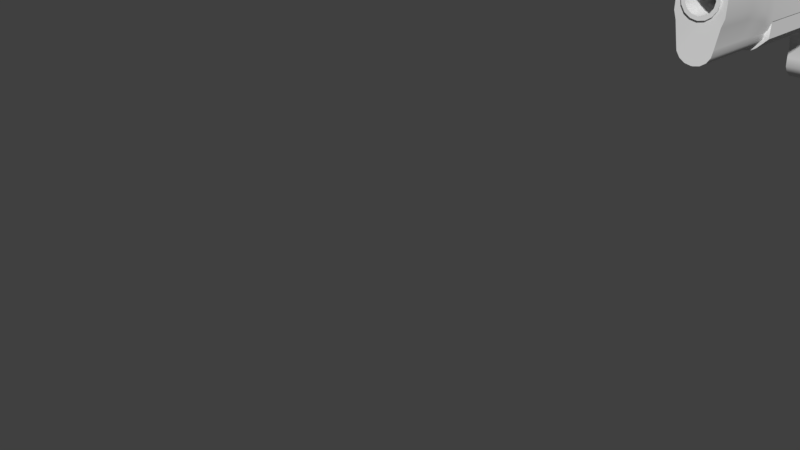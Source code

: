 # Source: M1911A1.blend  (saved by Blender 2.79.0; exported with 4.5.12 LTS)
import bpy
from mathutils import Matrix  # noqa: F401  (used for matrix-valued properties, if any)

bpy.ops.wm.read_factory_settings(use_empty=True)
scene = bpy.context.scene
scene.name = 'Scene'

# ---- collections
col_collection_1 = bpy.data.collections.new('Collection 1'); scene.collection.children.link(col_collection_1)

# ---- node groups
ng_auto_smooth = bpy.data.node_groups.new('Auto Smooth', 'GeometryNodeTree')
_s = ng_auto_smooth.interface.new_socket(name='Geometry', in_out='OUTPUT', socket_type='NodeSocketGeometry')
_s = ng_auto_smooth.interface.new_socket(name='Geometry', in_out='INPUT', socket_type='NodeSocketGeometry')
_s = ng_auto_smooth.interface.new_socket(name='Angle', in_out='INPUT', socket_type='NodeSocketFloat')
_s.subtype = 'ANGLE'
_s.min_value = 0.0
_s.max_value = 3.142
ng_auto_smooth.is_modifier = True
_N = ng_auto_smooth.nodes; _L = ng_auto_smooth.links
n0 = _N.new('NodeGroupOutput'); n0.name = 'Group Output'; n0.location = (480, -100)
n1 = _N.new('NodeGroupInput'); n1.name = 'Group Input'; n1.location = (-420, -300)
n2 = _N.new('NodeGroupInput'); n2.name = 'Group Input.001'; n2.location = (-60, -100)
n3 = _N.new('GeometryNodeSetShadeSmooth'); n3.name = 'Set Shade Smooth'; n3.location = (120, -100)
n3.domain = 'EDGE'
n4 = _N.new('GeometryNodeSetShadeSmooth'); n4.name = 'Set Shade Smooth.001'; n4.location = (300, -100)
n5 = _N.new('GeometryNodeInputMeshEdgeAngle'); n5.name = 'Edge Angle'; n5.location = (-420, -220)
n6 = _N.new('GeometryNodeInputEdgeSmooth'); n6.name = 'Is Edge Smooth'; n6.location = (-60, -160)
n7 = _N.new('GeometryNodeInputShadeSmooth'); n7.name = 'Is Face Smooth'; n7.location = (-240, -340)
n8 = _N.new('FunctionNodeBooleanMath'); n8.name = 'Boolean Math'; n8.location = (-60, -220)
n9 = _N.new('FunctionNodeCompare'); n9.name = 'Compare'; n9.location = (-240, -180)
n9.operation = 'LESS_EQUAL'
_L.new(n5.outputs[0], n9.inputs[0])
_L.new(n4.outputs[0], n0.inputs[0])
_L.new(n1.outputs[1], n9.inputs[1])
_L.new(n9.outputs[0], n8.inputs[0])
_L.new(n7.outputs[0], n8.inputs[1])
_L.new(n2.outputs[0], n3.inputs[0])
_L.new(n6.outputs[0], n3.inputs[1])
_L.new(n3.outputs[0], n4.inputs[0])
_L.new(n8.outputs[0], n3.inputs[2])
n0.is_active_output = True

# ---- world
world_world = bpy.data.worlds.new('World'); scene.world = world_world
world_world.color = (0.05088, 0.05088, 0.05088)
world_world.use_sun_shadow = False
world_world.sun_shadow_jitter_overblur = 0.0
world_world.cycles.sampling_method = 'MANUAL'

# ---- cameras
cam_camera = bpy.data.cameras.new('Camera')
cam_camera.clip_end = 100.0
cam_camera.lens = 35.0
cam_camera.sensor_width = 32.0
cam_camera.sensor_height = 18.0
cam_camera.ortho_scale = 7.314
cam_camera.dof.focus_distance = 0.0
cam_camera.dof.aperture_fstop = 128.0

# ---- meshes
me_cube_003 = bpy.data.meshes.new('Cube.003')
me_cube_003.from_pydata([(-0.3001, 0.6621, -0.721), (0.4563, 0.6621, -0.6937), (-0.3528, 0.4301, -0.5173), (0.4563, 0.4282, -0.5176), (-0.3528, 0.2871, -0.4844), (0.4563, 0.2846, -0.4824), (-0.3528, 0.1502, -0.4496), (0.4563, 0.1514, -0.4488), (-0.3547, 0.04172, -0.4248), (0.4563, 0.04131, -0.4264), (-0.3527, -0.06575, -0.4035), (0.4563, -0.05788, -0.4029), (-0.3528, -0.2064, -0.3781), (0.4563, -0.2064, -0.3803), (-0.3528, -1.07, -0.3743), (0.4563, -1.07, -0.3736), (0.07088, -1.07, -1.075), (0.3941, -1.07, -0.7518), (0.1946, -1.07, -1.05), (0.2994, -1.07, -0.9804), (0.3695, -1.07, -0.8755), (-0.2835, -1.07, -0.7518), (0.03973, -1.07, -1.075), (-0.2589, -1.07, -0.8755), (-0.1888, -1.07, -0.9804), (-0.08395, -1.07, -1.05), (0.03973, 0.6621, -1.075), (-0.3001, 0.6621, -0.7518), (-0.08395, 0.6621, -1.05), (-0.1888, 0.6621, -0.9804), (-0.2755, 0.6621, -0.8755), (0.03973, 0.3209, -1.075), (-0.2835, 0.3209, -0.7518), (-0.08395, 0.3209, -1.05), (-0.1888, 0.3209, -0.9804), (-0.2589, 0.3209, -0.8755), (0.4083, 0.6621, -0.7518), (0.07088, 0.6621, -1.075), (0.3837, 0.6621, -0.8755), (0.2994, 0.6621, -0.9804), (0.1946, 0.6621, -1.05), (0.3941, 0.3209, -0.7518), (0.07088, 0.3209, -1.075), (0.3695, 0.3209, -0.8755), (0.2994, 0.3209, -0.9804), (0.1946, 0.3209, -1.05), (0.3941, 0.2318, -0.7518), (0.07088, 0.2318, -1.075), (0.3695, 0.2318, -0.8755), (0.2994, 0.2318, -0.9804), (0.1946, 0.2318, -1.05), (0.03973, 0.2318, -1.075), (-0.2835, 0.2318, -0.7518), (-0.08395, 0.2318, -1.05), (-0.1888, 0.2318, -0.9804), (-0.2589, 0.2318, -0.8755), (0.3941, 0.1402, -0.7518), (0.07088, 0.1402, -1.075), (0.3695, 0.1402, -0.8755), (0.2994, 0.1402, -0.9804), (0.1946, 0.1402, -1.05), (0.03973, 0.1402, -1.075), (-0.2835, 0.1402, -0.7518), (-0.08395, 0.1402, -1.05), (-0.1888, 0.1402, -0.9804), (-0.2589, 0.1402, -0.8755), (0.3941, 0.04611, -0.7518), (0.07088, 0.04611, -1.075), (0.3695, 0.04611, -0.8755), (0.2994, 0.04611, -0.9804), (0.1946, 0.04611, -1.05), (0.03973, 0.04611, -1.075), (-0.2835, 0.04611, -0.7518), (-0.08395, 0.04611, -1.05), (-0.1888, 0.04611, -0.9804), (-0.2589, 0.04611, -0.8755), (0.03973, -0.05788, -1.075), (-0.2835, -0.05788, -0.7518), (-0.08395, -0.05788, -1.05), (-0.1888, -0.05788, -0.9804), (-0.2589, -0.05788, -0.8755), (0.3941, -0.05788, -0.7518), (0.07088, -0.05788, -1.075), (0.3695, -0.05788, -0.8755), (0.2994, -0.05788, -0.9804), (0.1946, -0.05788, -1.05), (0.3941, -0.2064, -0.7518), (0.07088, -0.2064, -1.075), (0.3695, -0.2064, -0.8755), (0.2994, -0.2064, -0.9804), (0.1946, -0.2064, -1.05), (0.03973, -0.2064, -1.075), (-0.2835, -0.2064, -0.7518), (-0.08395, -0.2064, -1.05), (-0.1888, -0.2064, -0.9804), (-0.2589, -0.2064, -0.8755), (-0.3987, 0.661, -0.5396), (-0.3987, 2.433, -0.5396), (0.5094, 0.661, -0.5396), (0.5094, 2.433, -0.5396), (-0.3987, 0.5126, -0.4484), (0.5094, 0.5126, -0.4484), (-0.3987, 0.3931, -0.3715), (0.5094, 0.3931, -0.3715), (-0.3987, 0.2703, -0.3043), (0.5094, 0.2703, -0.3043), (-0.3987, 0.1442, -0.2595), (0.5094, 0.1442, -0.2595), (-0.3987, 0.00487, -0.2307), (0.5094, 0.00487, -0.2307), (-0.3987, -0.1942, -0.2147), (0.5094, -0.1942, -0.2147), (-0.3987, -1.08, -0.2147), (0.5094, -1.08, -0.2147), (-0.3987, 2.523, -0.4916), (0.5094, 2.523, -0.4916), (-0.3987, 2.665, -0.4916), (0.5094, 2.665, -0.4916), (-0.3987, 2.745, -0.5396), (0.5094, 2.745, -0.5396), (-0.3987, 3.143, -0.5396), (0.5094, 3.143, -0.5396), (-0.3987, 3.243, -0.5396), (0.5094, 3.243, -0.5396), (-0.3987, 6.361, -0.5396), (0.5094, 6.361, -0.5396), (-0.3987, 3.143, -0.4815), (0.5094, 3.143, -0.4815), (-0.3987, 3.243, -0.4815), (0.5094, 3.243, -0.4815), (-0.3987, 6.445, -0.409), (0.5094, 6.445, -0.409), (-0.3987, 6.521, -0.409), (0.5094, 6.521, -0.409), (-0.3987, 6.74, -0.5396), (0.5094, 6.74, -0.5396), (-0.3987, 6.955, -0.5396), (-0.3987, 6.782, 0.2122), (0.5094, 6.955, -0.5396), (0.5094, 6.782, 0.2122), (-0.3987, 0.6509, 0.2328), (-0.0794, 0.6509, 0.5521), (-0.3052, 0.6509, 0.4586), (-0.0794, 2.433, 0.5521), (-0.3987, 2.433, 0.2328), (-0.3052, 2.433, 0.4586), (0.19, 0.6509, 0.5521), (0.5094, 0.6509, 0.2328), (0.4158, 0.6509, 0.4586), (0.5094, 2.433, 0.2328), (0.19, 2.433, 0.5521), (0.4158, 2.433, 0.4586), (-0.3987, 0.5126, 0.2328), (-0.0794, 0.5126, 0.5521), (-0.3052, 0.5126, 0.4586), (0.19, 0.5126, 0.5521), (0.5094, 0.5126, 0.2328), (0.4158, 0.5126, 0.4586), (-0.3987, 0.3931, 0.2328), (-0.0794, 0.3931, 0.5521), (-0.3052, 0.3931, 0.4586), (0.19, 0.3931, 0.5521), (0.5094, 0.3931, 0.2328), (0.4158, 0.3931, 0.4586), (-0.3987, 0.2703, 0.2328), (-0.0794, 0.2703, 0.5521), (-0.3052, 0.2703, 0.4586), (0.19, 0.2703, 0.5521), (0.5094, 0.2703, 0.2328), (0.4158, 0.2703, 0.4586), (-0.3987, 0.1442, 0.2328), (-0.0794, 0.1442, 0.5521), (-0.3052, 0.1442, 0.4586), (0.19, 0.1442, 0.5521), (0.5094, 0.1442, 0.2328), (0.4158, 0.1442, 0.4586), (-0.3987, 0.00487, 0.2328), (-0.0794, 0.00487, 0.5521), (-0.3052, 0.00487, 0.4586), (0.19, 0.00487, 0.5521), (0.5094, 0.00487, 0.2328), (0.4158, 0.00487, 0.4586), (-0.3987, -0.1942, 0.2328), (-0.0794, -0.1942, 0.5521), (-0.3052, -0.1942, 0.4586), (0.19, -0.1942, 0.5521), (0.5094, -0.1942, 0.2328), (0.4158, -0.1942, 0.4586), (-0.0794, -1.08, 0.5521), (-0.3987, -1.08, 0.2328), (-0.3052, -1.08, 0.4586), (0.5094, -1.08, 0.2328), (0.19, -1.08, 0.5521), (0.4158, -1.08, 0.4586), (-0.0794, 2.523, 0.5521), (-0.3987, 2.523, 0.2328), (-0.3052, 2.523, 0.4586), (0.5094, 2.523, 0.2328), (0.19, 2.523, 0.5521), (0.4158, 2.523, 0.4586), (-0.0794, 2.665, 0.5521), (-0.3987, 2.665, 0.2328), (-0.3052, 2.665, 0.4586), (0.5094, 2.665, 0.2328), (0.19, 2.665, 0.5521), (0.4158, 2.665, 0.4586), (-0.0794, 2.745, 0.5521), (-0.3987, 2.745, 0.2328), (-0.3052, 2.745, 0.4586), (0.5094, 2.745, 0.2328), (0.19, 2.745, 0.5521), (0.4158, 2.745, 0.4586), (-0.0794, 3.143, 0.5521), (-0.3987, 3.143, 0.2328), (-0.3052, 3.143, 0.4586), (0.5094, 3.143, 0.2328), (0.19, 3.143, 0.5521), (0.4158, 3.143, 0.4586), (-0.3987, 3.243, 0.2328), (-0.0794, 3.243, 0.5521), (-0.3052, 3.243, 0.4586), (0.19, 3.243, 0.5521), (0.5094, 3.243, 0.2328), (0.4158, 3.243, 0.4586), (-0.0794, 6.361, 0.5521), (-0.3987, 6.361, 0.2328), (-0.3052, 6.361, 0.4586), (0.5094, 6.361, 0.2328), (0.19, 6.361, 0.5521), (0.4158, 6.361, 0.4586), (-0.0794, 6.445, 0.5521), (-0.3987, 6.445, 0.2328), (-0.3052, 6.445, 0.4586), (0.5094, 6.445, 0.2328), (0.19, 6.445, 0.5521), (0.4158, 6.445, 0.4586), (-0.0794, 6.521, 0.5521), (-0.3987, 6.521, 0.2328), (-0.3052, 6.521, 0.4586), (0.5094, 6.521, 0.2328), (0.19, 6.521, 0.5521), (0.4158, 6.521, 0.4586), (-0.3987, 6.66, 0.2328), (-0.0794, 6.627, 0.5521), (-0.3987, 6.76, 0.2617), (-0.3052, 6.673, 0.4586), (0.19, 6.627, 0.5521), (0.5094, 6.66, 0.2328), (0.5094, 6.76, 0.2617), (0.4158, 6.673, 0.4586), (0.05633, -1.08, -0.2429), (0.1613, -1.08, -0.222), (0.2503, -1.08, -0.1626), (0.3098, -1.08, -0.07354), (0.3307, -1.08, 0.03146), (0.3098, -1.08, 0.1365), (0.2503, -1.08, 0.2255), (0.1613, -1.08, 0.285), (0.05633, -1.08, 0.3058), (-0.04868, -1.08, 0.285), (-0.1377, -1.08, 0.2255), (-0.1972, -1.08, 0.1365), (-0.2181, -1.08, 0.03146), (-0.1972, -1.08, -0.07354), (-0.1377, -1.08, -0.1626), (-0.04868, -1.08, -0.222), (0.05633, 5.618, -0.2429), (0.1613, 5.618, -0.222), (0.2503, 5.618, -0.1626), (0.3098, 5.618, -0.07354), (0.3307, 5.618, 0.03146), (0.3098, 5.618, 0.1365), (0.2503, 5.618, 0.2255), (0.1613, 5.618, 0.285), (0.05633, 5.618, 0.3058), (-0.04868, 5.618, 0.285), (-0.1377, 5.618, 0.2255), (-0.1972, 5.618, 0.1365), (-0.2181, 5.618, 0.03146), (-0.1972, 5.618, -0.07354), (-0.1377, 5.618, -0.1626), (-0.04868, 5.618, -0.222), (0.05633, -1.119, -0.2429), (0.1613, -1.119, -0.222), (0.2503, -1.119, -0.1626), (0.3098, -1.119, -0.07354), (0.3307, -1.119, 0.03146), (0.3098, -1.119, 0.1365), (0.2503, -1.119, 0.2255), (0.1613, -1.119, 0.285), (0.05633, -1.119, 0.3058), (-0.04868, -1.119, 0.285), (-0.1377, -1.119, 0.2255), (-0.1972, -1.119, 0.1365), (-0.2181, -1.119, 0.03146), (-0.1972, -1.119, -0.07354), (-0.1377, -1.119, -0.1626), (-0.04868, -1.119, -0.222), (0.05633, -1.119, -0.3153), (0.189, -1.119, -0.2889), (0.3015, -1.119, -0.2137), (0.3767, -1.119, -0.1012), (0.403, -1.119, 0.03146), (0.3767, -1.119, 0.1641), (0.3015, -1.119, 0.2766), (0.189, -1.119, 0.3518), (0.05633, -1.119, 0.3782), (-0.07636, -1.119, 0.3518), (-0.1888, -1.119, 0.2766), (-0.264, -1.119, 0.1641), (-0.2904, -1.119, 0.03146), (-0.264, -1.119, -0.1012), (-0.1888, -1.119, -0.2137), (-0.07636, -1.119, -0.2889), (0.05633, -0.9658, -0.3153), (0.189, -0.9658, -0.2889), (0.3015, -0.9658, -0.2137), (0.3767, -0.9658, -0.1012), (0.403, -0.9658, 0.03146), (0.3767, -0.9658, 0.1641), (0.3015, -0.9658, 0.2766), (0.189, -0.9658, 0.3518), (0.05633, -0.9658, 0.3782), (-0.07636, -0.9658, 0.3518), (-0.1888, -0.9658, 0.2766), (-0.264, -0.9658, 0.1641), (-0.2904, -0.9658, 0.03146), (-0.264, -0.9658, -0.1012), (-0.1888, -0.9658, -0.2137), (-0.07636, -0.9658, -0.2889)], [], [(14, 12, 92, 21), (4, 2, 32, 52), (47, 57, 61, 51), (11, 13, 86, 81), (42, 47, 51, 31), (5, 7, 56, 46), (1, 3, 41, 36), (12, 10, 77, 92), (10, 8, 72, 77), (8, 6, 62, 72), (6, 4, 52, 62), (13, 15, 17, 86), (7, 9, 66, 56), (22, 91, 87, 16), (2, 0, 27, 32), (57, 67, 71, 61), (9, 11, 81, 66), (31, 26, 37, 42), (82, 87, 91, 76), (3, 5, 46, 41), (71, 67, 82, 76), (26, 31, 33, 28), (28, 33, 34, 29), (29, 34, 35, 30), (30, 35, 32, 27), (36, 41, 43, 38), (38, 43, 44, 39), (39, 44, 45, 40), (40, 45, 42, 37), (41, 46, 48, 43), (43, 48, 49, 44), (44, 49, 50, 45), (45, 50, 47, 42), (52, 32, 35, 55), (55, 35, 34, 54), (54, 34, 33, 53), (53, 33, 31, 51), (57, 47, 50, 60), (60, 50, 49, 59), (59, 49, 48, 58), (58, 48, 46, 56), (62, 52, 55, 65), (65, 55, 54, 64), (64, 54, 53, 63), (63, 53, 51, 61), (56, 66, 68, 58), (58, 68, 69, 59), (59, 69, 70, 60), (60, 70, 67, 57), (72, 62, 65, 75), (75, 65, 64, 74), (74, 64, 63, 73), (73, 63, 61, 71), (71, 76, 78, 73), (73, 78, 79, 74), (74, 79, 80, 75), (75, 80, 77, 72), (82, 67, 70, 85), (85, 70, 69, 84), (84, 69, 68, 83), (83, 68, 66, 81), (87, 82, 85, 90), (90, 85, 84, 89), (89, 84, 83, 88), (88, 83, 81, 86), (92, 77, 80, 95), (95, 80, 79, 94), (94, 79, 78, 93), (93, 78, 76, 91), (86, 17, 20, 88), (88, 20, 19, 89), (89, 19, 18, 90), (90, 18, 16, 87), (21, 92, 95, 23), (23, 95, 94, 24), (24, 94, 93, 25), (25, 93, 91, 22), (146, 141, 153, 155), (143, 150, 198, 194), (98, 147, 156, 101), (96, 140, 144, 97), (239, 133, 135, 247), (132, 133, 131, 130), (149, 99, 115, 197), (131, 125, 124, 130), (155, 153, 159, 161), (124, 125, 123, 122), (158, 102, 104, 164), (164, 104, 106, 170), (161, 159, 165, 167), (173, 171, 177, 179), (167, 165, 171, 173), (122, 123, 129, 128), (170, 106, 108, 176), (120, 126, 127, 121), (127, 126, 128, 129), (176, 108, 110, 182), (182, 110, 112, 189), (179, 177, 183, 185), (185, 183, 188, 192), (119, 118, 120, 121), (152, 100, 102, 158), (111, 186, 191, 113), (99, 149, 147, 98), (203, 117, 119, 209), (194, 198, 204, 200), (116, 201, 207, 118), (128, 126, 213, 218), (200, 204, 210, 206), (118, 207, 213, 126, 120), (197, 115, 117, 203), (206, 210, 216, 212), (209, 119, 121, 127, 215), (122, 128, 218, 225, 124), (130, 231, 237, 132), (219, 221, 228, 224), (124, 225, 231, 130), (221, 219, 212, 216), (129, 222, 215, 127), (233, 131, 133, 239), (224, 228, 234, 230), (134, 242, 244, 137, 136), (230, 234, 240, 236), (132, 237, 242, 134), (227, 125, 131, 233), (248, 247, 135, 138, 139), (236, 240, 246, 243), (244, 243, 246, 248, 139, 137), (222, 129, 123, 125, 227), (115, 99, 97, 114), (115, 114, 116, 117), (116, 118, 119, 117), (107, 174, 180, 109), (109, 180, 186, 111), (105, 168, 174, 107), (101, 156, 162, 103), (103, 162, 168, 105), (150, 143, 141, 146), (97, 144, 195, 114), (135, 133, 132, 134), (114, 195, 201, 116), (136, 138, 135, 134), (136, 137, 139, 138), (242, 245, 244), (245, 243, 244), (246, 249, 248), (249, 247, 248), (141, 143, 145, 142), (142, 145, 144, 140), (150, 146, 148, 151), (151, 148, 147, 149), (153, 141, 142, 154), (154, 142, 140, 152), (156, 147, 148, 157), (157, 148, 146, 155), (159, 153, 154, 160), (160, 154, 152, 158), (162, 156, 157, 163), (163, 157, 155, 161), (158, 164, 166, 160), (160, 166, 165, 159), (168, 162, 163, 169), (169, 163, 161, 167), (171, 165, 166, 172), (172, 166, 164, 170), (174, 168, 169, 175), (175, 169, 167, 173), (177, 171, 172, 178), (178, 172, 170, 176), (180, 174, 175, 181), (181, 175, 173, 179), (176, 182, 184, 178), (178, 184, 183, 177), (186, 180, 181, 187), (187, 181, 179, 185), (188, 183, 184, 190), (190, 184, 182, 189), (191, 186, 187, 193), (193, 187, 185, 192), (143, 194, 196, 145), (145, 196, 195, 144), (198, 150, 151, 199), (199, 151, 149, 197), (197, 203, 205, 199), (199, 205, 204, 198), (201, 195, 196, 202), (202, 196, 194, 200), (203, 209, 211, 205), (205, 211, 210, 204), (207, 201, 202, 208), (208, 202, 200, 206), (216, 210, 211, 217), (217, 211, 209, 215), (213, 207, 208, 214), (214, 208, 206, 212), (222, 227, 229, 223), (223, 229, 228, 221), (225, 218, 220, 226), (226, 220, 219, 224), (221, 216, 217, 223), (223, 217, 215, 222), (218, 213, 214, 220), (220, 214, 212, 219), (234, 228, 229, 235), (235, 229, 227, 233), (231, 225, 226, 232), (232, 226, 224, 230), (233, 239, 241, 235), (235, 241, 240, 234), (237, 231, 232, 238), (238, 232, 230, 236), (246, 240, 241, 249), (249, 241, 239, 247), (242, 237, 238, 245), (245, 238, 236, 243), (140, 96, 100, 152), (12, 14, 112, 110), (110, 108, 10, 12), (8, 10, 108, 106), (106, 104, 6, 8), (104, 102, 4, 6), (102, 100, 2, 4), (0, 2, 100, 96), (13, 111, 113, 15), (111, 13, 11, 109), (109, 11, 9, 107), (7, 105, 107, 9), (105, 7, 5, 103), (3, 101, 103, 5), (1, 98, 101, 3), (188, 258, 257, 192), (190, 259, 258, 188), (189, 260, 259, 190), (112, 264, 263, 189), (262, 261, 189, 263), (260, 189, 261), (192, 257, 256, 193), (193, 256, 255, 191), (191, 255, 254, 113), (113, 254, 253, 15), (14, 265, 264, 112), (21, 250, 265, 14), (23, 251, 250, 21), (15, 253, 252, 17), (252, 251, 23, 17), (17, 23, 24, 20), (20, 24, 25, 19), (19, 25, 22, 18), (16, 18, 22), (256, 257, 273, 272), (264, 265, 281, 280), (257, 258, 274, 273), (250, 251, 267, 266), (265, 250, 266, 281), (258, 259, 275, 274), (251, 252, 268, 267), (259, 260, 276, 275), (252, 253, 269, 268), (260, 261, 277, 276), (253, 254, 270, 269), (261, 262, 278, 277), (254, 255, 271, 270), (262, 263, 279, 278), (255, 256, 272, 271), (263, 264, 280, 279), (266, 267, 268, 269, 270, 271, 272, 273, 274, 275, 276, 277, 278, 279, 280, 281), (257, 256, 288, 289), (265, 264, 296, 297), (258, 257, 289, 290), (251, 250, 282, 283), (250, 265, 297, 282), (259, 258, 290, 291), (252, 251, 283, 284), (260, 259, 291, 292), (253, 252, 284, 285), (261, 260, 292, 293), (254, 253, 285, 286), (262, 261, 293, 294), (255, 254, 286, 287), (263, 262, 294, 295), (256, 255, 287, 288), (264, 263, 295, 296), (296, 295, 311, 312), (289, 288, 304, 305), (297, 296, 312, 313), (290, 289, 305, 306), (283, 282, 298, 299), (282, 297, 313, 298), (291, 290, 306, 307), (284, 283, 299, 300), (292, 291, 307, 308), (285, 284, 300, 301), (293, 292, 308, 309), (286, 285, 301, 302), (294, 293, 309, 310), (287, 286, 302, 303), (295, 294, 310, 311), (288, 287, 303, 304), (302, 301, 317, 318), (310, 309, 325, 326), (303, 302, 318, 319), (311, 310, 326, 327), (304, 303, 319, 320), (312, 311, 327, 328), (305, 304, 320, 321), (313, 312, 328, 329), (306, 305, 321, 322), (299, 298, 314, 315), (298, 313, 329, 314), (307, 306, 322, 323), (300, 299, 315, 316), (308, 307, 323, 324), (301, 300, 316, 317), (309, 308, 324, 325)])
me_cube_003.polygons.foreach_set('use_smooth', [True] * 314)
_k = set([(14, 21), (14, 112), (15, 17), (15, 113), (16, 18), (16, 22), (17, 20), (17, 86), (18, 19), (19, 20), (21, 23), (21, 92), (22, 25), (23, 24), (24, 25), (27, 32), (32, 52), (36, 41), (41, 46), (46, 56), (52, 62), (56, 66), (62, 72), (66, 81), (72, 77), (77, 92), (81, 86), (96, 97), (96, 100), (97, 114), (98, 99), (99, 115), (100, 102), (102, 104), (104, 106), (106, 108), (108, 110), (110, 112), (112, 189), (113, 191), (114, 115), (114, 116), (115, 117), (116, 117), (116, 118), (117, 119), (118, 120), (119, 121), (120, 121), (120, 126), (121, 127), (122, 123), (122, 124), (122, 128), (123, 125), (123, 129), (124, 130), (125, 131), (126, 127), (126, 128), (127, 129), (128, 129), (130, 131), (130, 132), (131, 133), (132, 133), (132, 134), (133, 135), (134, 136), (135, 138), (136, 137), (136, 138), (137, 244), (138, 139), (139, 248), (140, 144), (140, 152), (144, 195), (147, 149), (147, 156), (149, 197), (152, 158), (156, 162), (158, 164), (162, 168), (164, 170), (168, 174), (170, 176), (174, 180), (176, 182), (180, 186), (182, 189), (186, 191), (188, 190), (188, 192), (189, 190), (191, 193), (192, 193), (195, 201), (197, 203), (201, 207), (203, 209), (207, 213), (209, 215), (213, 218), (215, 222), (218, 225), (222, 227), (225, 231), (227, 233), (231, 237), (233, 239), (237, 242), (239, 247), (242, 244), (243, 245), (243, 246), (244, 245), (246, 249), (247, 248), (248, 249), (250, 251), (250, 265), (251, 252), (252, 253), (253, 254), (254, 255), (255, 256), (256, 257), (257, 258), (258, 259), (259, 260), (260, 261), (261, 262), (262, 263), (263, 264), (264, 265), (266, 267), (266, 281), (267, 268), (268, 269), (269, 270), (270, 271), (271, 272), (272, 273), (273, 274), (274, 275), (275, 276), (276, 277), (277, 278), (278, 279), (279, 280), (280, 281), (282, 283), (282, 297), (283, 284), (284, 285), (285, 286), (286, 287), (287, 288), (288, 289), (289, 290), (290, 291), (291, 292), (292, 293), (293, 294), (294, 295), (295, 296), (296, 297), (298, 299), (298, 313), (299, 300), (300, 301), (301, 302), (302, 303), (303, 304), (304, 305), (305, 306), (306, 307), (307, 308), (308, 309), (309, 310), (310, 311), (311, 312), (312, 313), (314, 315), (314, 329), (315, 316), (316, 317), (317, 318), (318, 319), (319, 320), (320, 321), (321, 322), (322, 323), (323, 324), (324, 325), (325, 326), (326, 327), (327, 328), (328, 329)])
me_cube_003.attributes.new('sharp_edge', 'BOOLEAN', 'EDGE').data.foreach_set('value', [ (min(e.vertices), max(e.vertices)) in _k for e in me_cube_003.edges])
me_cube_003.use_remesh_preserve_volume = False
me_cube_003.use_remesh_preserve_attributes = False
me_cube_003.use_mirror_vertex_groups = False
me_cube_003.update()
me_cube_001 = bpy.data.meshes.new('Cube.001')
me_cube_001.from_pydata([(-0.2705, 3.923, 1.334), (-0.4373, 3.847, 1.345), (-0.4373, 4.118, 1.163), (-0.4373, 3.928, 1.237), (-0.4373, -2.522, 1.665), (-0.4373, 3.856, 1.306), (-0.4373, 3.838, 1.41), (-0.4373, 4.017, 1.2), (-0.4373, 3.767, 1.475), (-0.4373, -0.7, 1.665), (-0.4373, 3.757, 1.667), (-0.2478, 2.803, -3.015), (-0.4373, 2.996, -2.982), (-0.4373, 2.284, -0.61), (-0.2478, 2.089, -0.6378), (-0.4373, 3.448, -0.1317), (-0.2478, 3.644, -0.1043), (-0.4373, 3.379, 0.03839), (-0.2478, 3.576, 0.0628), (-0.2478, 1.46, -0.1136), (-0.4373, 1.665, -0.09038), (-0.2478, 3.568, 0.1595), (-0.4373, 3.371, 0.1377), (-0.2478, 3.587, 0.3072), (-0.4373, 3.39, 0.2861), (-0.4373, 3.395, 0.3294), (-0.2478, 3.592, 0.3504), (-0.4373, 1.622, 0.2299), (-0.2478, 1.416, 0.2075), (-0.2478, 3.613, 0.4463), (-0.4373, 3.416, 0.4249), (-0.4373, 3.433, 0.4642), (-0.2478, 3.631, 0.4859), (-0.4373, 1.752, 0.371), (-0.2478, 1.541, 0.3445), (-0.2478, 1.56, 0.4085), (-0.4373, 1.772, 0.4373), (-0.2478, 1.555, 0.5099), (-0.4373, 1.767, 0.5369), (-0.2478, 3.924, 0.812), (-0.4373, 3.726, 0.7868), (-0.4373, 3.828, 0.8533), (-0.2478, 4.023, 0.8771), (-0.4373, 3.924, 0.903), (-0.2478, 4.122, 0.9282), (-0.4373, 1.704, 0.6988), (-0.2478, 1.492, 0.6737), (-0.2478, 4.283, 1.004), (-0.4373, 4.09, 0.9809), (-0.4373, 4.202, 1.111), (-0.4373, 1.532, 0.8505), (-0.2478, 1.321, 0.8249), (-0.2478, 1.257, 0.8614), (-0.4373, 1.467, 0.8872), (-0.2478, 1.136, 0.8823), (-0.4303, 1.036, 0.9644), (-0.4373, -0.1453, 0.9684), (-0.2478, -0.4402, 0.9198), (-0.2478, -0.5408, 0.9846), (-0.4373, -0.2451, 1.013), (-0.4373, 4.55, -2.713), (-0.2478, 4.743, -2.679), (-0.4373, 3.935, -1.228), (-0.2478, 4.131, -1.202), (-0.2478, 1.935, -0.3431), (-0.4373, 2.13, -0.3159), (-0.4373, 1.945, -0.18), (-0.2478, 1.748, -0.2057), (-0.2478, 1.651, -0.176), (-0.4373, 1.851, -0.1512), (-0.4373, 3.372, 0.1718), (-0.2478, 3.569, 0.1934), (-0.2478, 3.583, 0.2764), (-0.4373, 3.386, 0.2552), (-0.4373, 1.566, 0.09048), (-0.2478, 1.361, 0.06843), (-0.2478, 1.361, 0.1116), (-0.4373, 1.567, 0.1336), (-0.2478, 1.373, 0.1431), (-0.4373, 1.579, 0.1652), (-0.2478, 3.7, 0.6159), (-0.4373, 3.501, 0.5909), (-0.2478, 1.554, 0.3873), (-0.4373, 1.764, 0.4135), (-0.2478, 3.843, 0.7655), (-0.4373, 3.643, 0.7391), (-0.2478, 1.387, 0.7807), (-0.4373, 1.599, 0.8056), (-0.2478, -0.3836, 0.8815), (-0.4301, 0.09072, 0.9359), (-0.2478, 1.87, -0.2847), (-0.4373, 2.066, -0.258), (-0.2478, 1.367, 0.006488), (-0.4373, 1.573, 0.02869), (-0.2478, 3.595, 0.3819), (-0.4373, 3.398, 0.3607), (-0.4373, 3.408, 0.3974), (-0.2478, 3.604, 0.4186), (-0.4373, 1.662, 0.2697), (-0.2478, 1.456, 0.2471), (-0.2478, 1.511, 0.2928), (-0.4373, 1.722, 0.3193), (-0.4373, 3.471, 0.5392), (-0.2478, 3.67, 0.5642), (-0.2478, 1.56, 0.4634), (-0.4373, 1.772, 0.4914), (-0.4373, 1.754, 0.6007), (-0.2478, 1.543, 0.5749), (-0.2478, 1.529, 0.5982), (-0.4373, 1.741, 0.6251), (-0.4373, -0.9422, 1.218), (-0.2478, -0.6895, 1.028), (-0.4373, -2.521, 1.217), (-0.2478, -2.52, 1.027), (-0.2478, 2.348, -1.44), (-0.4373, 2.543, -1.414), (-0.4373, 3.565, -0.4269), (-0.2478, 3.761, -0.399), (-0.2478, 3.614, -0.04595), (-0.4373, 3.418, -0.07279), (-0.4373, 3.386, 0.007523), (-0.2478, 3.582, 0.03311), (-0.4373, 3.372, 0.1029), (-0.2478, 3.569, 0.1252), (-0.4373, 1.622, -0.05648), (-0.2478, 1.416, -0.07926), (-0.2478, 1.388, -0.04542), (-0.4373, 1.593, -0.02293), (-0.2478, 1.373, -0.01962), (-0.4373, 1.579, 0.002687), (-0.2478, 3.573, 0.2192), (-0.4373, 3.376, 0.1978), (-0.4373, 3.381, 0.224), (-0.2478, 3.578, 0.2453), (-0.2478, 1.364, 0.03762), (-0.4373, 1.57, 0.05975), (-0.2478, 1.393, 0.1798), (-0.4373, 1.599, 0.2021), (-0.2478, 1.488, 0.2727), (-0.4373, 1.696, 0.2969), (-0.2478, 3.646, 0.5236), (-0.4373, 3.449, 0.5006), (-0.2478, 3.736, 0.6588), (-0.4373, 3.537, 0.6341), (-0.4373, 3.58, 0.6833), (-0.2478, 3.78, 0.7106), (-0.2705, 4.194, 1.152), (-0.2705, 4.004, 1.225), (-0.2705, 3.932, 1.295), (-0.2705, 3.914, 1.398), (-0.2705, 4.093, 1.188), (-0.2705, 3.843, 1.464), (-0.2705, 3.833, 1.666), (-0.2705, 4.278, 1.099), (-0.1536, -0.5534, 0.9131), (-0.1595, -0.7105, 0.9704), (-0.1595, -2.52, 0.9697), (-0.05141, -0.5618, 0.9075), (-0.05141, -0.7105, 0.9511), (-0.05141, -2.52, 0.9504), (-0.1975, -0.4512, 0.9153), (0.2705, 3.923, 1.334), (0.4373, 3.847, 1.345), (0.4373, 4.118, 1.163), (0.4373, 3.928, 1.237), (0.4373, -2.522, 1.665), (0.4373, 3.856, 1.306), (0.4373, 3.838, 1.41), (0.4373, 4.017, 1.2), (0.4373, 3.767, 1.475), (0.4373, -0.7, 1.665), (0.4373, 3.757, 1.667), (0.2478, 2.803, -3.015), (0.4373, 2.996, -2.982), (0.4373, 2.284, -0.61), (0.2478, 2.089, -0.6378), (0.4373, 3.448, -0.1317), (0.2478, 3.644, -0.1043), (0.4373, 3.379, 0.03839), (0.2478, 3.576, 0.0628), (0.2478, 1.46, -0.1136), (0.4373, 1.665, -0.09038), (0.2478, 3.568, 0.1595), (0.4373, 3.371, 0.1377), (0.2478, 3.587, 0.3072), (0.4373, 3.39, 0.2861), (0.4373, 3.395, 0.3294), (0.2478, 3.592, 0.3504), (0.4373, 1.622, 0.2299), (0.2478, 1.416, 0.2075), (0.2478, 3.613, 0.4463), (0.4373, 3.416, 0.4249), (0.4373, 3.433, 0.4642), (0.2478, 3.631, 0.4859), (0.4373, 1.752, 0.371), (0.2478, 1.541, 0.3445), (0.2478, 1.56, 0.4085), (0.4373, 1.772, 0.4373), (0.2478, 1.555, 0.5099), (0.4373, 1.767, 0.5369), (0.2478, 3.924, 0.812), (0.4373, 3.726, 0.7868), (0.4373, 3.828, 0.8533), (0.2478, 4.023, 0.8771), (0.4373, 3.924, 0.903), (0.2478, 4.122, 0.9282), (0.4373, 1.704, 0.6988), (0.2478, 1.492, 0.6737), (0.2478, 4.283, 1.004), (0.4373, 4.09, 0.9809), (0.4373, 4.202, 1.111), (0.4373, 1.532, 0.8505), (0.2478, 1.321, 0.8249), (0.2478, 1.257, 0.8614), (0.4373, 1.467, 0.8872), (0.2478, 1.136, 0.8823), (0.4303, 1.036, 0.9644), (0.4373, -0.1453, 0.9684), (0.2478, -0.4402, 0.9198), (0.2478, -0.5408, 0.9846), (0.4373, -0.2451, 1.013), (0.4373, 4.55, -2.713), (0.2478, 4.743, -2.679), (0.4373, 3.935, -1.228), (0.2478, 4.131, -1.202), (0.2478, 1.935, -0.3431), (0.4373, 2.13, -0.3159), (0.4373, 1.945, -0.18), (0.2478, 1.748, -0.2057), (0.2478, 1.651, -0.176), (0.4373, 1.851, -0.1512), (0.4373, 3.372, 0.1718), (0.2478, 3.569, 0.1934), (0.2478, 3.583, 0.2764), (0.4373, 3.386, 0.2552), (0.4373, 1.566, 0.09048), (0.2478, 1.361, 0.06843), (0.2478, 1.361, 0.1116), (0.4373, 1.567, 0.1336), (0.2478, 1.373, 0.1431), (0.4373, 1.579, 0.1652), (0.2478, 3.7, 0.6159), (0.4373, 3.501, 0.5909), (0.2478, 1.554, 0.3873), (0.4373, 1.764, 0.4135), (0.2478, 3.843, 0.7655), (0.4373, 3.643, 0.7391), (0.2478, 1.387, 0.7807), (0.4373, 1.599, 0.8056), (0.2478, -0.3836, 0.8815), (0.4301, 0.09072, 0.9359), (0.2478, 1.87, -0.2847), (0.4373, 2.066, -0.258), (0.2478, 1.367, 0.006488), (0.4373, 1.573, 0.02869), (0.2478, 3.595, 0.3819), (0.4373, 3.398, 0.3607), (0.4373, 3.408, 0.3974), (0.2478, 3.604, 0.4186), (0.4373, 1.662, 0.2697), (0.2478, 1.456, 0.2471), (0.2478, 1.511, 0.2928), (0.4373, 1.722, 0.3193), (0.4373, 3.471, 0.5392), (0.2478, 3.67, 0.5642), (0.2478, 1.56, 0.4634), (0.4373, 1.772, 0.4914), (0.4373, 1.754, 0.6007), (0.2478, 1.543, 0.5749), (0.2478, 1.529, 0.5982), (0.4373, 1.741, 0.6251), (0.4373, -0.9422, 1.218), (0.2478, -0.6895, 1.028), (0.4373, -2.521, 1.217), (0.2478, -2.52, 1.027), (0.2478, 2.348, -1.44), (0.4373, 2.543, -1.414), (0.4373, 3.565, -0.4269), (0.2478, 3.761, -0.399), (0.2478, 3.614, -0.04595), (0.4373, 3.418, -0.07279), (0.4373, 3.386, 0.007523), (0.2478, 3.582, 0.03311), (0.4373, 3.372, 0.1029), (0.2478, 3.569, 0.1252), (0.4373, 1.622, -0.05648), (0.2478, 1.416, -0.07926), (0.2478, 1.388, -0.04542), (0.4373, 1.593, -0.02293), (0.2478, 1.373, -0.01962), (0.4373, 1.579, 0.002687), (0.2478, 3.573, 0.2192), (0.4373, 3.376, 0.1978), (0.4373, 3.381, 0.224), (0.2478, 3.578, 0.2453), (0.2478, 1.364, 0.03762), (0.4373, 1.57, 0.05975), (0.2478, 1.393, 0.1798), (0.4373, 1.599, 0.2021), (0.2478, 1.488, 0.2727), (0.4373, 1.696, 0.2969), (0.2478, 3.646, 0.5236), (0.4373, 3.449, 0.5006), (0.2478, 3.736, 0.6588), (0.4373, 3.537, 0.6341), (0.4373, 3.58, 0.6833), (0.2478, 3.78, 0.7106), (0.2705, 4.194, 1.152), (0.2705, 4.004, 1.225), (0.2705, 3.932, 1.295), (0.2705, 3.914, 1.398), (0.2705, 4.093, 1.188), (0.2705, 3.843, 1.464), (0.2705, 3.833, 1.666), (0.2705, 4.278, 1.099), (0.1536, -0.5534, 0.9131), (0.1595, -0.7105, 0.9704), (0.1595, -2.52, 0.9697), (0.05141, -0.5618, 0.9075), (0.05141, -0.7105, 0.9511), (0.05141, -2.52, 0.9504), (0.1975, -0.4512, 0.9153), (-0.06583, -0.4512, 0.9153), (0.04558, -0.4512, 0.9153), (-0.178, -0.3231, 0.846), (-0.178, -0.3869, 0.8866), (-0.178, 0.1412, 0.846), (-0.178, 0.2093, 0.8866), (0.1702, -0.3231, 0.846), (0.1702, -0.3869, 0.8866), (0.1702, 0.1412, 0.846), (0.1702, 0.2093, 0.8866), (-0.178, 0.08527, 0.8067), (-0.178, -0.2672, 0.8067), (0.1702, 0.08527, 0.8067), (0.1702, -0.2672, 0.8067), (-0.178, 0.05574, 0.7701), (-0.178, -0.2377, 0.7701), (0.1702, 0.05574, 0.7701), (0.1702, -0.2377, 0.7701), (-0.178, 0.02667, 0.734), (-0.178, -0.2086, 0.734), (0.1702, 0.02667, 0.734), (0.1702, -0.2086, 0.734), (-0.178, -0.0009876, 0.697), (-0.178, -0.181, 0.697), (0.1702, -0.0009876, 0.697), (0.1702, -0.181, 0.697), (-0.178, -0.03783, 0.6238), (-0.178, -0.1441, 0.6238), (0.1702, -0.03783, 0.6238), (0.1702, -0.1441, 0.6238), (-0.178, -0.07032, 0.5247), (-0.178, -0.1116, 0.5247), (0.1702, -0.07032, 0.5247), (0.1702, -0.1116, 0.5247), (-0.178, -0.07032, 0.3084), (-0.178, -0.1116, 0.3084), (0.1702, -0.1116, 0.3084), (0.1702, -0.07032, 0.3084), (-0.178, -0.0487, 0.1355), (-0.178, -0.08813, 0.1232), (0.1702, -0.08813, 0.1232), (0.1702, -0.0487, 0.1355), (-0.178, 0.0436, 0.01), (-0.178, 0.01, -0.01402), (0.1702, 0.01, -0.01402), (0.1702, 0.0436, 0.01), (-0.178, 0.1807, -0.08357), (-0.178, 0.1551, -0.1159), (0.1702, 0.1551, -0.1159), (0.1702, 0.1807, -0.08357), (-0.178, 0.336, -0.09312), (-0.178, 0.336, -0.1344), (0.1702, 0.336, -0.1344), (0.1702, 0.336, -0.09312), (-0.178, 0.8969, -0.09299), (-0.178, 0.897, -0.1343), (0.1702, 0.897, -0.1343), (0.1702, 0.8969, -0.09299), (-0.178, 1.037, -0.06573), (-0.178, 1.037, -0.134), (0.1702, 1.037, -0.134), (0.1702, 1.037, -0.06573), (-0.178, 1.116, -0.02816), (-0.178, 1.116, -0.134), (0.1702, 1.116, -0.134), (0.1702, 1.116, -0.02816), (-0.178, 1.275, 0.07561), (-0.1779, 1.275, -0.1293), (0.1703, 1.275, -0.1293), (0.1702, 1.275, 0.07561), (-0.178, 1.432, -0.1199), (0.1702, 1.432, -0.1199), (-0.1741, 1.416, 0.2075), (0.1741, 1.416, 0.2075), (-0.1772, 1.46, -0.1136), (0.1694, 1.46, -0.1136), (-0.1739, 1.416, -0.07926), (0.1739, 1.416, -0.07926), (-0.1739, 1.388, -0.04542), (0.1739, 1.388, -0.04542), (-0.1739, 1.373, -0.01962), (0.1739, 1.373, -0.01962), (-0.1739, 1.367, 0.006488), (0.1739, 1.367, 0.006488), (-0.1739, 1.364, 0.03762), (0.1739, 1.364, 0.03762), (-0.1739, 1.361, 0.06843), (0.1739, 1.361, 0.06843), (-0.1739, 1.361, 0.1116), (0.1739, 1.361, 0.1116), (-0.1739, 1.373, 0.1431), (0.1739, 1.373, 0.1431), (-0.1739, 1.393, 0.1798), (0.1739, 1.393, 0.1798), (-0.178, 1.275, 0.05698), (-0.178, 1.275, 0.03836), (-0.178, 1.275, 0.01973), (-0.178, 1.275, 0.001098), (-0.1779, 1.275, -0.01753), (-0.1779, 1.275, -0.03616), (-0.1779, 1.275, -0.05479), (-0.1779, 1.275, -0.07342), (-0.1779, 1.275, -0.09204), (-0.1779, 1.275, -0.1107), (0.1702, 1.275, -0.1107), (0.1702, 1.275, -0.09204), (0.1702, 1.275, -0.07342), (0.1702, 1.275, -0.05479), (0.1702, 1.275, -0.03616), (0.1702, 1.275, -0.01753), (0.1702, 1.275, 0.001098), (0.1702, 1.275, 0.01973), (0.1702, 1.275, 0.03836), (0.1702, 1.275, 0.05698), (-0.4373, 1.714, 1.634), (-0.4373, 1.745, 1.666), (-0.4373, 1.723, 1.657), (-0.4373, 1.378, 1.665), (-0.4373, 1.409, 1.633), (-0.4373, 1.4, 1.656), (0.4373, 1.745, 1.666), (0.4373, 1.714, 1.634), (0.4373, 1.723, 1.657), (0.4373, 1.409, 1.633), (0.4373, 1.378, 1.665), (0.4373, 1.4, 1.656), (-0.4373, 1.693, 1.512), (-0.4373, 1.714, 1.533), (-0.4373, 1.735, 1.512), (-0.4373, 1.708, 1.519), (-0.4373, 1.41, 1.532), (-0.4373, 1.431, 1.511), (-0.4373, 1.389, 1.509), (-0.4373, 1.416, 1.518), (0.4373, 1.714, 1.533), (0.4373, 1.693, 1.512), (0.4373, 1.735, 1.512), (0.4373, 1.708, 1.519), (0.4373, 1.431, 1.511), (0.4373, 1.41, 1.532), (0.4373, 1.389, 1.509), (0.4373, 1.416, 1.518), (-0.3367, -0.7, 1.665), (0.329, -0.7, 1.665), (-0.3367, 3.757, 1.667), (0.329, 3.757, 1.667), (0.329, 1.409, 1.639), (-0.3367, 1.409, 1.639), (-0.3367, 1.4, 1.657), (0.329, 1.4, 1.657), (-0.3367, 1.378, 1.665), (0.329, 1.378, 1.665), (0.329, 1.745, 1.666), (-0.3367, 1.745, 1.666), (-0.3367, 1.723, 1.658), (0.329, 1.723, 1.658), (-0.3367, 1.714, 1.64), (0.329, 1.714, 1.64), (0.329, 1.431, 1.539), (-0.3367, 1.431, 1.539), (-0.3367, 1.416, 1.544), (0.329, 1.416, 1.544), (-0.3367, 1.41, 1.556), (0.329, 1.41, 1.556), (0.329, 1.714, 1.557), (-0.3367, 1.714, 1.557), (-0.3367, 1.708, 1.545), (0.329, 1.708, 1.545), (-0.3367, 1.693, 1.54), (0.329, 1.693, 1.54), (-0.3373, -2.521, 1.24), (0.3278, -2.521, 1.24), (-0.1865, -2.52, 1.085), (0.1701, -2.52, 1.085), (-0.1193, -2.52, 1.047), (0.1062, -2.52, 1.044), (-0.04063, -2.52, 1.031), (0.03272, -2.52, 1.031), (-0.3373, -0.9273, 1.24), (-0.3373, 1.378, 1.24), (-0.3373, 1.379, 1.24), (-0.3373, 1.397, 1.24), (-0.3373, 1.41, 1.24), (-0.3373, -2.521, 1.663), (0.3278, -2.521, 1.665), (-0.3373, 1.417, 1.24), (-0.3373, 1.432, 1.24), (-0.3373, 1.69, 1.24), (-0.3373, 1.714, 1.24), (-0.3373, 1.723, 1.24), (-0.3373, 1.735, 1.24), (-0.3373, 1.746, 1.24), (-0.3373, 1.766, 1.24), (0.3278, 1.82, 1.24), (0.3278, 1.794, 1.24), (0.3278, 1.767, 1.24), (0.3278, 1.704, 1.24), (0.3278, 1.688, 1.24), (0.3278, 1.423, 1.24), (0.3278, 1.41, 1.24), (0.3278, 1.401, 1.24), (0.3278, 1.382, 1.24), (0.3278, -0.6925, 1.24), (-0.1113, 4.283, 1.004), (0.1055, 4.283, 1.004), (-0.1169, 4.278, 1.099), (0.111, 4.278, 1.099), (-0.1169, 4.194, 1.152), (0.111, 4.194, 1.152), (-0.1169, 4.093, 1.188), (0.111, 4.093, 1.188), (-0.1169, 4.004, 1.225), (0.111, 4.004, 1.225), (-0.1169, 3.932, 1.295), (0.111, 3.932, 1.295), (-0.1169, 3.923, 1.334), (0.111, 3.923, 1.334), (-0.1169, 3.914, 1.398), (0.111, 3.914, 1.398), (-0.1169, 3.843, 1.464), (0.111, 3.843, 1.464), (-0.1169, 3.833, 1.666), (0.111, 3.833, 1.666), (-0.1148, 3.627, 1.667), (0.1071, 3.627, 1.667), (0.03272, 3.438, 1.031), (0.1062, 3.438, 1.044), (-0.1865, 3.438, 1.085), (-0.1193, 3.438, 1.047), (-0.3373, 3.439, 1.24), (0.1701, 3.438, 1.085), (-0.04063, 3.438, 1.031), (0.3278, 3.44, 1.24), (-0.3367, 3.447, 1.666), (0.329, 3.421, 1.666), (-0.1148, 3.439, 1.666), (0.1071, 3.43, 1.666), (-0.07038, 3.437, 1.666), (-0.026, 3.435, 1.666), (0.01838, 3.433, 1.666), (0.06276, 3.432, 1.666), (0.1055, 3.623, 1.004), (0.111, 3.624, 1.099), (0.111, 3.621, 1.152), (0.111, 3.617, 1.188), (0.111, 3.611, 1.225), (0.111, 3.608, 1.295), (0.111, 3.612, 1.334), (0.111, 3.614, 1.398), (0.111, 3.613, 1.464), (-0.1113, 3.618, 1.004), (-0.1169, 3.616, 1.099), (-0.1169, 3.617, 1.152), (-0.1169, 3.618, 1.188), (-0.1169, 3.618, 1.225), (-0.1169, 3.621, 1.295), (-0.1169, 3.621, 1.334), (-0.1169, 3.62, 1.398), (-0.1169, 3.619, 1.464), (-0.1991, 4.553, -2.712), (-0.2922, 4.397, -2.739), (-0.2922, 3.149, -2.955), (-0.1991, 2.994, -2.982), (0.1991, 4.553, -2.712), (0.2952, 4.397, -2.739), (0.2952, 3.149, -2.955), (0.1991, 2.994, -2.982), (-0.1991, 3.763, -0.4777), (-0.2922, 3.607, -0.5046), (-0.2922, 2.359, -0.7207), (-0.1991, 2.204, -0.7475), (0.1991, 3.763, -0.4777), (0.2952, 3.607, -0.5046), (0.2952, 2.359, -0.7207), (0.1991, 2.204, -0.7475)], [], [(129, 93, 132, 131), (115, 13, 116, 62), (69, 20, 122, 17), (66, 69, 17, 120), (93, 135, 73, 132), (79, 137, 96, 95), (135, 74, 24, 73), (27, 98, 31, 30), (110, 112, 4, 9), (33, 83, 143, 81), (36, 105, 85, 144), (106, 109, 43, 41), (38, 106, 41, 40), (45, 87, 49, 48), (109, 45, 48, 43), (87, 50, 2, 49), (59, 110, 8, 6), (445, 447, 446, 170, 271, 462, 461), (77, 79, 95, 25), (50, 53, 7, 2), (74, 77, 25, 24), (127, 129, 131, 70), (91, 66, 120, 119), (56, 59, 6, 1), (20, 124, 22, 122), (124, 127, 70, 22), (137, 27, 30, 96), (105, 38, 40, 85), (7, 53, 55, 3), (98, 139, 141, 31), (101, 33, 81, 102), (65, 91, 119, 15), (60, 12, 115, 62), (139, 101, 102, 141), (13, 65, 15, 116), (83, 36, 144, 143), (47, 48, 49), (24, 25, 26, 23), (32, 29, 30, 31), (40, 41, 42, 39), (44, 42, 41, 43), (43, 48, 47, 44), (53, 50, 51, 52), (55, 53, 52, 54), (59, 56, 57, 58), (63, 61, 60, 62), (69, 66, 67, 68), (77, 74, 75, 76), (76, 78, 79, 77), (65, 13, 14, 64), (68, 19, 20, 69), (22, 70, 71, 21), (23, 72, 73, 24), (83, 33, 34, 82), (36, 83, 82, 35), (85, 40, 39, 84), (87, 45, 46, 86), (86, 51, 50, 87), (54, 88, 89, 55), (56, 89, 88, 57), (97, 94, 95, 96), (107, 108, 109, 106), (112, 110, 111, 113), (121, 118, 119, 120), (127, 124, 125, 126), (126, 128, 129, 127), (131, 132, 133, 130), (143, 144, 145, 142), (93, 129, 128, 92), (92, 134, 135, 93), (139, 98, 99, 138), (141, 102, 103, 140), (101, 139, 138, 100), (94, 26, 25, 95), (96, 30, 29, 97), (28, 99, 98, 27), (100, 34, 33, 101), (35, 104, 105, 36), (38, 105, 104, 37), (106, 38, 37, 107), (45, 109, 108, 46), (58, 111, 110, 59), (117, 63, 62, 116), (130, 71, 70, 131), (72, 133, 132, 73), (134, 75, 74, 135), (78, 136, 137, 79), (81, 143, 142, 80), (84, 145, 144, 85), (115, 12, 11, 114), (13, 115, 114, 14), (116, 15, 16, 117), (64, 90, 91, 65), (118, 16, 15, 119), (66, 91, 90, 67), (120, 17, 18, 121), (123, 18, 17, 122), (122, 22, 21, 123), (124, 20, 19, 125), (27, 137, 136, 28), (31, 141, 140, 32), (80, 103, 102, 81), (2, 7, 150, 146), (5, 1, 0, 148), (8, 10, 152, 151), (3, 5, 148, 147), (49, 2, 146, 153), (7, 3, 147, 150), (1, 6, 149, 0), (6, 8, 151, 149), (49, 153, 47), (111, 58, 154, 155), (113, 111, 155, 156), (155, 154, 157, 158), (156, 155, 158, 159), (57, 88, 160), (57, 160, 154, 58), (3, 55, 89, 5), (5, 89, 56, 1), (290, 292, 293, 254), (276, 223, 277, 174), (230, 178, 283, 181), (227, 281, 178, 230), (254, 293, 234, 296), (240, 256, 257, 298), (296, 234, 185, 235), (188, 191, 192, 259), (271, 170, 165, 273), (194, 242, 304, 244), (197, 305, 246, 266), (267, 202, 204, 270), (199, 201, 202, 267), (206, 209, 210, 248), (270, 204, 209, 206), (248, 210, 163, 211), (220, 167, 169, 271), (238, 186, 256, 240), (211, 163, 168, 214), (235, 185, 186, 238), (288, 231, 292, 290), (252, 280, 281, 227), (217, 162, 167, 220), (181, 283, 183, 285), (285, 183, 231, 288), (298, 257, 191, 188), (266, 246, 201, 199), (168, 164, 216, 214), (259, 192, 302, 300), (262, 263, 242, 194), (226, 176, 280, 252), (221, 223, 276, 173), (300, 302, 263, 262), (174, 277, 176, 226), (244, 304, 305, 197), (208, 210, 209), (185, 184, 187, 186), (193, 192, 191, 190), (201, 200, 203, 202), (205, 204, 202, 203), (204, 205, 208, 209), (214, 213, 212, 211), (216, 215, 213, 214), (220, 219, 218, 217), (224, 223, 221, 222), (230, 229, 228, 227), (238, 237, 236, 235), (237, 238, 240, 239), (226, 225, 175, 174), (229, 230, 181, 180), (183, 182, 232, 231), (184, 185, 234, 233), (244, 243, 195, 194), (197, 196, 243, 244), (246, 245, 200, 201), (248, 247, 207, 206), (247, 248, 211, 212), (215, 216, 250, 249), (217, 218, 249, 250), (258, 257, 256, 255), (268, 267, 270, 269), (273, 274, 272, 271), (282, 281, 280, 279), (288, 287, 286, 285), (287, 288, 290, 289), (292, 291, 294, 293), (304, 303, 306, 305), (254, 253, 289, 290), (253, 254, 296, 295), (300, 299, 260, 259), (302, 301, 264, 263), (262, 261, 299, 300), (255, 256, 186, 187), (257, 258, 190, 191), (189, 188, 259, 260), (261, 262, 194, 195), (196, 197, 266, 265), (199, 198, 265, 266), (267, 268, 198, 199), (206, 207, 269, 270), (219, 220, 271, 272), (278, 277, 223, 224), (291, 292, 231, 232), (233, 234, 293, 294), (295, 296, 235, 236), (239, 240, 298, 297), (242, 241, 303, 304), (245, 246, 305, 306), (276, 275, 172, 173), (174, 175, 275, 276), (277, 278, 177, 176), (225, 226, 252, 251), (279, 280, 176, 177), (227, 228, 251, 252), (281, 282, 179, 178), (284, 283, 178, 179), (283, 284, 182, 183), (285, 286, 180, 181), (188, 189, 297, 298), (192, 193, 301, 302), (241, 242, 263, 264), (163, 307, 311, 168), (166, 309, 161, 162), (169, 312, 313, 171), (164, 308, 309, 166), (210, 314, 307, 163), (168, 311, 308, 164), (162, 161, 310, 167), (167, 310, 312, 169), (210, 208, 314), (272, 316, 315, 219), (274, 317, 316, 272), (316, 319, 318, 315), (317, 320, 319, 316), (218, 321, 249), (218, 219, 315, 321), (164, 166, 250, 216), (166, 162, 217, 250), (114, 11, 172, 275), (14, 114, 275, 175), (64, 14, 175, 225), (90, 64, 225, 251), (67, 90, 251, 228), (68, 67, 228, 229), (19, 68, 229, 180, 397, 396), (399, 397, 180, 286), (401, 399, 286, 287), (403, 401, 287, 289), (405, 403, 289, 253), (407, 405, 253, 295), (409, 407, 295, 236), (411, 409, 236, 237), (413, 411, 237, 239), (415, 413, 239, 297), (28, 136, 414, 415, 297, 189, 395, 394), (99, 28, 394, 395, 189, 260), (138, 99, 260, 299), (100, 138, 299, 261), (34, 100, 261, 195), (82, 34, 195, 243), (35, 82, 243, 196), (104, 35, 196, 265), (37, 104, 265, 198), (107, 37, 198, 268), (108, 107, 268, 269), (46, 108, 269, 207), (86, 46, 207, 247), (51, 86, 247, 212), (52, 51, 212, 213), (54, 52, 213, 215), (88, 54, 215, 249), (160, 88, 249, 321, 323, 322), (157, 154, 160, 322), (315, 318, 323, 321), (323, 318, 157, 322), (158, 157, 318, 319), (159, 158, 319, 320), (324, 325, 327, 326), (326, 327, 331, 330), (330, 331, 329, 328), (328, 329, 325, 324), (326, 330, 334, 332), (331, 327, 325, 329), (335, 333, 337, 339), (324, 326, 332, 333), (330, 328, 335, 334), (328, 324, 333, 335), (338, 339, 343, 342), (332, 334, 338, 336), (334, 335, 339, 338), (333, 332, 336, 337), (342, 343, 347, 346), (337, 336, 340, 341), (339, 337, 341, 343), (336, 338, 342, 340), (347, 345, 349, 351), (341, 340, 344, 345), (343, 341, 345, 347), (340, 342, 346, 344), (348, 350, 351, 349), (344, 346, 350, 348), (346, 347, 351, 350), (345, 344, 348, 349), (350, 351, 355, 354), (349, 348, 352, 353), (349, 353, 355, 351), (350, 354, 352, 348), (353, 352, 356, 357), (356, 359, 363, 360), (352, 354, 359, 356), (354, 355, 358, 359), (355, 353, 357, 358), (362, 361, 365, 366), (359, 358, 362, 363), (358, 357, 361, 362), (357, 356, 360, 361), (364, 367, 371, 368), (361, 360, 364, 365), (360, 363, 367, 364), (363, 362, 366, 367), (371, 370, 374, 375), (367, 366, 370, 371), (366, 365, 369, 370), (365, 364, 368, 369), (374, 373, 377, 378), (370, 369, 373, 374), (369, 368, 372, 373), (368, 371, 375, 372), (376, 379, 383, 380), (373, 372, 376, 377), (372, 375, 379, 376), (375, 374, 378, 379), (382, 381, 385, 386), (379, 378, 382, 383), (378, 377, 381, 382), (377, 376, 380, 381), (386, 385, 389, 390), (381, 380, 384, 385), (380, 383, 387, 384), (383, 382, 386, 387), (385, 384, 388, 416, 417, 418, 419, 420, 421, 422, 423, 424, 425, 389), (384, 387, 391, 388), (387, 386, 390, 426, 427, 428, 429, 430, 431, 432, 433, 434, 435, 391), (389, 392, 393, 390), (394, 388, 391, 395), (136, 78, 412, 414), (414, 412, 413, 415), (78, 76, 410, 412), (412, 410, 411, 413), (76, 75, 408, 410), (410, 408, 409, 411), (75, 134, 406, 408), (408, 406, 407, 409), (134, 92, 404, 406), (406, 404, 405, 407), (92, 128, 402, 404), (404, 402, 403, 405), (128, 126, 400, 402), (402, 400, 401, 403), (126, 125, 398, 400), (400, 398, 399, 401), (125, 19, 396, 398), (398, 396, 397, 399), (396, 397, 393, 392), (399, 426, 390, 397), (390, 393, 397), (426, 399, 401, 427), (427, 401, 403, 428), (428, 403, 405, 429), (429, 405, 407, 430), (430, 407, 409, 431), (431, 409, 411, 432), (432, 411, 413, 433), (433, 413, 415, 434), (434, 415, 395, 435), (435, 395, 391), (398, 396, 389, 425), (392, 389, 396), (398, 425, 424, 400), (400, 424, 423, 402), (402, 423, 422, 404), (404, 422, 421, 406), (406, 421, 420, 408), (408, 420, 419, 410), (410, 419, 418, 412), (412, 418, 417, 414), (417, 416, 394, 414), (394, 416, 388), (61, 63, 224, 222), (63, 117, 278, 224), (117, 16, 177, 278), (16, 118, 279, 177), (118, 121, 282, 279), (121, 18, 179, 282), (18, 123, 284, 179), (123, 21, 182, 284), (21, 71, 232, 182), (71, 130, 291, 232), (130, 133, 294, 291), (133, 72, 233, 294), (72, 23, 184, 233), (23, 26, 187, 184), (26, 94, 255, 187), (94, 97, 258, 255), (97, 29, 190, 258), (29, 32, 193, 190), (32, 140, 301, 193), (140, 103, 264, 301), (103, 80, 241, 264), (80, 142, 303, 241), (142, 145, 306, 303), (145, 84, 245, 306), (84, 39, 200, 245), (39, 42, 203, 200), (42, 44, 205, 203), (44, 47, 525, 526, 208, 205), (528, 314, 208, 526), (528, 530, 307, 314), (530, 532, 311, 307), (534, 308, 311, 532), (534, 536, 309, 308), (538, 161, 309, 536), (540, 310, 161, 538), (540, 542, 312, 310), (544, 313, 312, 542), (493, 495, 274, 273), (495, 497, 317, 274), (172, 11, 584, 588), (61, 222, 585, 581), (12, 60, 582, 583), (468, 445, 461, 485), (439, 441, 440, 452, 454, 110, 9), (171, 442, 444, 443, 456, 458, 169), (478, 436, 449, 487), (271, 169, 458, 457, 460, 462), (474, 442, 171, 467, 556), (8, 450, 449, 436, 438, 437, 10), (465, 170, 446, 473), (469, 440, 441, 470), (470, 441, 439, 472), (475, 437, 438, 476), (476, 438, 436, 478), (480, 460, 457, 491), (448, 451, 450), (451, 449, 450), (452, 455, 454), (455, 453, 454), (456, 459, 458), (459, 457, 458), (460, 463, 462), (463, 461, 462), (481, 453, 455, 482), (482, 455, 452, 484), (487, 449, 451, 488), (488, 451, 448, 490), (110, 454, 453, 448, 450, 8), (459, 489, 491, 457), (456, 486, 489, 459), (463, 483, 485, 461), (460, 480, 483, 463), (453, 481, 490, 448), (444, 477, 479, 443), (442, 474, 477, 444), (447, 471, 473, 446), (445, 468, 471, 447), (9, 464, 472, 439), (437, 475, 555, 466, 10), (443, 479, 486, 456), (440, 469, 484, 452), (113, 156, 496, 494), (112, 113, 494, 492), (159, 498, 496, 156), (498, 159, 320, 499), (317, 497, 499, 320), (165, 170, 465, 506), (4, 505, 464, 9), (4, 112, 492, 505), (165, 506, 493, 273), (472, 464, 500, 501), (492, 500, 464, 505), (472, 501, 503, 470), (469, 470, 503, 504, 484), (482, 484, 504, 507), (481, 482, 507, 508), (490, 481, 508, 509), (488, 490, 509, 510), (487, 488, 510, 511), (478, 487, 511, 512), (476, 478, 512, 513), (475, 476, 513, 514), (551, 555, 475, 514), (493, 506, 465, 524), (465, 473, 523, 524), (473, 471, 522, 523), (471, 468, 485, 522), (485, 483, 521, 522), (483, 480, 520, 521), (480, 491, 519, 520), (491, 489, 518, 519), (486, 479, 517, 489), (518, 489, 517), (479, 477, 516, 517), (477, 474, 515, 516), (152, 543, 541, 151), (149, 151, 541, 539), (149, 539, 537, 0), (0, 537, 535, 148), (147, 148, 535, 533), (147, 533, 531, 150), (146, 150, 531, 529), (153, 146, 529, 527), (153, 527, 525, 47), (152, 10, 466, 543), (313, 544, 467, 171), (467, 544, 546), (543, 466, 545), (474, 556, 554, 515), (495, 493, 524, 523, 522, 521, 520, 519, 518, 517, 516, 515, 554, 552), (496, 498, 553, 550), (492, 494, 549, 551, 514, 513, 512, 511, 510, 509, 508, 507, 504, 503, 502, 501, 500), (498, 499, 547, 553), (497, 495, 552, 548), (494, 496, 550, 549), (499, 497, 548, 547), (558, 556, 467, 546), (557, 545, 466, 555), (557, 555, 551, 549), (556, 558, 552, 554), (552, 558, 562, 548), (548, 562, 561, 547), (547, 561, 560, 553), (553, 560, 559, 550), (550, 559, 557, 549), (558, 546, 562), (562, 546, 561), (545, 557, 559), (560, 561, 546), (545, 559, 560, 546), (528, 526, 563, 564), (538, 536, 568, 569), (534, 532, 566, 567), (530, 528, 564, 565), (540, 538, 569, 570), (536, 534, 567, 568), (532, 530, 565, 566), (542, 540, 570, 571), (542, 571, 546, 544), (525, 527, 573, 572), (527, 529, 574, 573), (529, 531, 575, 574), (531, 533, 576, 575), (533, 535, 577, 576), (535, 537, 578, 577), (537, 539, 579, 578), (539, 541, 580, 579), (541, 543, 545, 580), (563, 572, 573, 564), (564, 573, 574, 565), (565, 574, 575, 566), (566, 575, 576, 567), (567, 576, 577, 568), (568, 577, 578, 569), (569, 578, 579, 570), (570, 579, 580, 571), (545, 546, 571, 580), (525, 572, 563, 526), (585, 586, 594, 593), (586, 587, 595, 594), (581, 585, 593, 589), (221, 173, 587, 586), (11, 12, 583, 584), (60, 61, 581, 582), (173, 172, 588, 587), (222, 221, 586, 585), (589, 592, 591, 590), (593, 594, 595, 596), (596, 592, 589, 593), (584, 583, 591, 592), (588, 584, 592, 596), (587, 588, 596, 595), (583, 582, 590, 591), (582, 581, 589, 590)])
me_cube_001.polygons.foreach_set('use_smooth', [1, 1, 1, 1, 1, 1, 1, 1, 1, 1, 1, 1, 1, 1, 1, 1, 1, 0, 1, 1, 1, 1, 1, 1, 1, 1, 1, 1, 1, 1, 1, 1, 1, 1, 1, 1, 1, 1, 1, 1, 1, 1, 1, 1, 1, 1, 1, 1, 1, 1, 1, 1, 1, 1, 1, 1, 1, 1, 1, 1, 1, 1, 1, 1, 1, 1, 1, 1, 1, 1, 1, 1, 1, 1, 1, 1, 1, 1, 1, 1, 1, 1, 1, 1, 1, 1, 1, 1, 1, 1, 1, 1, 1, 1, 1, 1, 1, 1, 1, 1, 1, 1, 1, 1, 1, 1, 1, 1, 1, 1, 1, 1, 1, 1, 1, 1, 1, 1, 1, 1, 1, 1, 1, 1, 1, 1, 1, 1, 1, 1, 1, 1, 1, 1, 1, 1, 1, 1, 1, 1, 1, 1, 1, 1, 1, 1, 1, 1, 1, 1, 1, 1, 1, 1, 1, 1, 1, 1, 1, 1, 1, 1, 1, 1, 1, 1, 1, 1, 1, 1, 1, 1, 1, 1, 1, 1, 1, 1, 1, 1, 1, 1, 1, 1, 1, 1, 1, 1, 1, 1, 1, 1, 1, 1, 1, 1, 1, 1, 1, 1, 1, 1, 1, 1, 1, 1, 1, 1, 1, 1, 1, 1, 1, 1, 1, 1, 1, 1, 1, 1, 1, 1, 1, 1, 1, 1, 1, 1, 1, 1, 1, 1, 1, 1, 1, 1, 1, 1, 1, 1, 1, 1, 1, 1, 1, 1, 1, 1, 1, 1, 1, 1, 1, 1, 1, 1, 1, 1, 1, 1, 1, 1, 1, 1, 1, 1, 1, 1, 1, 1, 1, 1, 1, 1, 1, 1, 0, 1, 0, 1, 1, 1, 1, 0, 0, 1, 0, 1, 0, 0, 0, 0, 1, 1, 1, 0, 1, 1, 0, 1, 0, 0, 0, 0, 1, 1, 0, 1, 1, 0, 1, 1, 0, 1, 0, 1, 0, 1, 0, 0, 0, 1, 0, 1, 1, 0, 1, 1, 1, 1, 1, 1, 1, 1, 1, 1, 1, 1, 1, 1, 1, 1, 1, 1, 1, 1, 1, 1, 1, 1, 1, 1, 1, 1, 1, 1, 1, 1, 1, 1, 1, 1, 0, 1, 0, 1, 1, 1, 1, 1, 1, 1, 1, 1, 1, 1, 0, 1, 1, 1, 1, 1, 1, 1, 1, 1, 1, 1, 1, 1, 1, 1, 1, 1, 1, 1, 1, 1, 1, 1, 1, 1, 1, 1, 1, 1, 1, 1, 1, 1, 1, 1, 1, 1, 1, 1, 1, 1, 1, 1, 1, 1, 1, 1, 0, 0, 1, 1, 1, 1, 0, 1, 1, 1, 1, 1, 1, 1, 1, 1, 1, 1, 0, 0, 0, 0, 0, 0, 0, 0, 1, 1, 1, 1, 1, 1, 1, 1, 1, 1, 1, 1, 1, 1, 1, 1, 1, 1, 0, 0, 1, 1, 1, 1, 1, 1, 1, 1, 1, 1, 1, 0, 1, 1, 1, 1, 1, 1, 1, 1, 1, 1, 1, 1, 1, 1, 1, 1, 1, 1, 1, 1, 1, 1, 1, 1, 1, 1, 1, 1, 1, 1, 1, 0, 0, 1, 1, 1, 1, 1, 1, 1, 1, 0, 0, 0, 0, 0, 0, 0, 0, 0, 0, 0, 0, 0, 0, 1, 1, 1, 1, 1, 1, 1, 1, 1, 1, 1, 1, 1, 1, 1, 1, 1, 1, 1, 1, 1, 1, 1, 1, 1, 1, 1, 1, 1, 1, 1, 1, 1, 1, 1, 1, 0, 0, 0, 1, 1, 1, 1, 1])
_k = set([(0, 148), (0, 149), (1, 5), (1, 6), (2, 7), (2, 49), (3, 5), (3, 7), (4, 9), (4, 112), (6, 8), (8, 10), (9, 439), (10, 152), (10, 437), (11, 12), (11, 114), (11, 172), (12, 60), (12, 115), (13, 65), (13, 115), (14, 64), (14, 114), (15, 116), (15, 119), (16, 117), (16, 118), (17, 120), (17, 122), (18, 121), (18, 123), (19, 68), (19, 125), (20, 69), (20, 124), (21, 71), (21, 123), (22, 70), (22, 122), (23, 26), (23, 72), (24, 25), (24, 73), (25, 95), (26, 94), (27, 98), (27, 137), (28, 99), (28, 136), (29, 32), (29, 97), (30, 31), (30, 96), (31, 141), (32, 140), (33, 83), (33, 101), (34, 82), (34, 100), (35, 82), (35, 104), (36, 83), (36, 105), (37, 104), (37, 107), (38, 105), (38, 106), (39, 42), (39, 84), (40, 41), (40, 85), (41, 43), (42, 44), (43, 48), (44, 47), (45, 87), (45, 109), (46, 86), (46, 108), (47, 153), (48, 49), (50, 53), (50, 87), (51, 52), (51, 86), (52, 54), (53, 55), (54, 88), (55, 89), (56, 59), (56, 89), (57, 58), (57, 88), (58, 111), (59, 110), (60, 61), (60, 62), (61, 63), (61, 222), (62, 116), (63, 117), (64, 90), (65, 91), (66, 69), (66, 91), (67, 68), (67, 90), (70, 131), (71, 130), (72, 133), (73, 132), (74, 77), (74, 135), (75, 76), (75, 134), (76, 78), (77, 79), (78, 136), (79, 137), (80, 103), (80, 142), (81, 102), (81, 143), (84, 145), (85, 144), (92, 128), (92, 134), (93, 129), (93, 135), (94, 97), (95, 96), (98, 139), (99, 138), (100, 138), (101, 139), (102, 141), (103, 140), (106, 109), (107, 108), (110, 112), (111, 113), (112, 113), (112, 492), (113, 156), (118, 121), (119, 120), (124, 127), (125, 126), (126, 128), (127, 129), (130, 133), (131, 132), (142, 145), (143, 144), (146, 150), (146, 153), (147, 148), (147, 150), (149, 151), (151, 152), (152, 543), (156, 159), (159, 320), (161, 309), (161, 310), (162, 166), (162, 167), (163, 168), (163, 210), (164, 166), (164, 168), (165, 170), (165, 273), (167, 169), (169, 171), (170, 446), (171, 313), (171, 442), (172, 173), (172, 275), (173, 221), (173, 276), (174, 226), (174, 276), (175, 225), (175, 275), (176, 277), (176, 280), (177, 278), (177, 279), (178, 281), (178, 283), (179, 282), (179, 284), (180, 229), (180, 286), (181, 230), (181, 285), (182, 232), (182, 284), (183, 231), (183, 283), (184, 187), (184, 233), (185, 186), (185, 234), (186, 256), (187, 255), (188, 259), (188, 298), (189, 260), (189, 297), (190, 193), (190, 258), (191, 192), (191, 257), (192, 302), (193, 301), (194, 244), (194, 262), (195, 243), (195, 261), (196, 243), (196, 265), (197, 244), (197, 266), (198, 265), (198, 268), (199, 266), (199, 267), (200, 203), (200, 245), (201, 202), (201, 246), (202, 204), (203, 205), (204, 209), (205, 208), (206, 248), (206, 270), (207, 247), (207, 269), (208, 314), (209, 210), (211, 214), (211, 248), (212, 213), (212, 247), (213, 215), (214, 216), (215, 249), (216, 250), (217, 220), (217, 250), (218, 219), (218, 249), (219, 272), (220, 271), (221, 222), (221, 223), (222, 224), (223, 277), (224, 278), (225, 251), (226, 252), (227, 230), (227, 252), (228, 229), (228, 251), (231, 292), (232, 291), (233, 294), (234, 293), (235, 238), (235, 296), (236, 237), (236, 295), (237, 239), (238, 240), (239, 297), (240, 298), (241, 264), (241, 303), (242, 263), (242, 304), (245, 306), (246, 305), (253, 289), (253, 295), (254, 290), (254, 296), (255, 258), (256, 257), (259, 300), (260, 299), (261, 299), (262, 300), (263, 302), (264, 301), (267, 270), (268, 269), (271, 273), (272, 274), (273, 274), (273, 493), (274, 317), (279, 282), (280, 281), (285, 288), (286, 287), (287, 289), (288, 290), (291, 294), (292, 293), (303, 306), (304, 305), (307, 311), (307, 314), (308, 309), (308, 311), (310, 312), (312, 313), (313, 544), (317, 320), (324, 325), (324, 333), (325, 329), (326, 327), (326, 332), (327, 331), (328, 329), (328, 335), (330, 331), (330, 334), (332, 336), (333, 337), (334, 338), (335, 339), (336, 340), (337, 341), (338, 342), (339, 343), (340, 344), (341, 345), (342, 346), (343, 347), (344, 348), (345, 349), (346, 350), (347, 351), (348, 352), (349, 353), (350, 354), (351, 355), (352, 356), (353, 357), (354, 359), (355, 358), (356, 360), (357, 361), (358, 362), (359, 363), (360, 364), (361, 365), (362, 366), (363, 367), (364, 368), (365, 369), (366, 370), (367, 371), (368, 372), (369, 373), (370, 374), (371, 375), (372, 376), (373, 377), (374, 378), (375, 379), (376, 380), (377, 381), (378, 382), (379, 383), (380, 384), (381, 385), (382, 386), (383, 387), (384, 388), (385, 389), (386, 390), (387, 391), (388, 394), (389, 392), (390, 393), (391, 395), (392, 396), (393, 397), (394, 414), (395, 415), (396, 397), (396, 398), (397, 399), (398, 400), (399, 401), (401, 403), (402, 404), (402, 423), (403, 405), (404, 406), (405, 407), (406, 408), (407, 409), (408, 410), (409, 411), (410, 412), (411, 413), (412, 414), (413, 415), (436, 438), (436, 449), (437, 438), (439, 441), (440, 441), (440, 452), (442, 444), (443, 444), (443, 456), (445, 447), (445, 461), (446, 447), (448, 453), (456, 459), (457, 459), (457, 460), (460, 463), (461, 463), (464, 472), (464, 505), (465, 473), (465, 506), (466, 555), (467, 556), (468, 471), (468, 485), (469, 470), (469, 484), (470, 472), (471, 473), (474, 477), (474, 556), (475, 476), (475, 555), (476, 478), (477, 479), (478, 487), (479, 486), (480, 483), (480, 491), (481, 482), (481, 490), (482, 484), (483, 485), (486, 489), (487, 488), (488, 490), (489, 491), (492, 494), (492, 500), (492, 505), (493, 495), (493, 506), (493, 524), (494, 496), (495, 497), (496, 498), (497, 499), (498, 499), (500, 501), (501, 503), (503, 504), (504, 507), (507, 508), (508, 509), (509, 510), (510, 511), (511, 512), (512, 513), (513, 514), (514, 551), (515, 516), (515, 554), (516, 517), (517, 518), (518, 519), (519, 520), (520, 521), (521, 522), (522, 523), (523, 524), (525, 526), (525, 527), (525, 572), (526, 528), (526, 563), (527, 529), (528, 530), (529, 531), (530, 532), (531, 533), (532, 534), (533, 535), (534, 536), (535, 537), (536, 538), (537, 539), (538, 540), (539, 541), (540, 542), (541, 543), (542, 544), (543, 545), (544, 546), (545, 546), (545, 580), (546, 571), (547, 548), (547, 553), (548, 552), (549, 550), (549, 551), (550, 553), (551, 555), (552, 554), (554, 556), (555, 557), (556, 558), (557, 559), (558, 562), (559, 560), (560, 561), (561, 562), (563, 564), (563, 572), (564, 565), (565, 566), (566, 567), (567, 568), (568, 569), (569, 570), (570, 571), (572, 573), (573, 574), (574, 575), (575, 576), (576, 577), (577, 578), (578, 579), (579, 580), (581, 582), (581, 585), (582, 583), (583, 584), (584, 588), (585, 586), (586, 587), (587, 588), (589, 590), (589, 593), (590, 591), (591, 592), (592, 596), (593, 594), (594, 595), (595, 596)])
me_cube_001.attributes.new('sharp_edge', 'BOOLEAN', 'EDGE').data.foreach_set('value', [ (min(e.vertices), max(e.vertices)) in _k for e in me_cube_001.edges])
me_cube_001.use_remesh_preserve_volume = False
me_cube_001.use_remesh_preserve_attributes = False
me_cube_001.use_mirror_vertex_groups = False
me_cube_001.update()

# ---- objects
ob_cube_002 = bpy.data.objects.new('Cube.002', me_cube_003)
ob_cube = bpy.data.objects.new('Cube', me_cube_001)
ob_camera = bpy.data.objects.new('Camera', cam_camera)

# ---- transforms, parenting, visibility, modifiers, constraints
ob_cube_002.location = (0.4312, 7.806, 2.31)
ob_cube_002.lineart.crease_threshold = 0.0
_m = ob_cube_002.modifiers.new('Auto Smooth', 'NODES')
_m.node_group = ng_auto_smooth
_gi = [s.identifier for s in ng_auto_smooth.interface.items_tree if s.item_type == 'SOCKET' and s.in_out == 'INPUT']
_m[_gi[1]] = 3.105  # Angle
ob_cube.location = (0.4917, 10.99, 0.2415)
ob_cube.lineart.crease_threshold = 0.0
_m = ob_cube.modifiers.new('Auto Smooth', 'NODES')
_m.node_group = ng_auto_smooth
_gi = [s.identifier for s in ng_auto_smooth.interface.items_tree if s.item_type == 'SOCKET' and s.in_out == 'INPUT']
_m[_gi[1]] = 3.072  # Angle
ob_camera.location = (7.481, -6.508, 5.344)
ob_camera.rotation_euler = (1.109, 0.0, 0.8149)
ob_camera.lock_rotations_4d = False
ob_camera.empty_display_type = 'ARROWS'
ob_camera.color = (0.0, 0.0, 0.0, 0.0)
ob_camera.display_type = 'WIRE'
ob_camera.lineart.crease_threshold = 0.0

# ---- collection membership
col_collection_1.objects.link(ob_cube_002)
col_collection_1.objects.link(ob_cube)
col_collection_1.objects.link(ob_camera)

# ---- scene / render settings (as saved in the file)
scene.camera = ob_camera
scene.frame_start = 1; scene.frame_end = 250; scene.frame_set(2)
scene.render.engine = 'BLENDER_EEVEE_NEXT'
scene.render.resolution_percentage = 50
scene.render.dither_intensity = 0.0
scene.cycles.use_denoising = False
scene.cycles.samples = 128
scene.cycles.sampling_pattern = 'TABULATED_SOBOL'
scene.cycles.use_adaptive_sampling = False
scene.cycles.use_light_tree = False
scene.cycles.blur_glossy = 0.0
scene.cycles.sample_clamp_indirect = 0.0
scene.view_settings.view_transform = 'Standard'
bpy.context.view_layer.update()

# ---- added for rendering (the .blend has no usable light): sun
light_auto_sun = bpy.data.lights.new('AutoSun', 'SUN')
light_auto_sun.energy = 3.0
light_auto_sun.angle = 0.0523599
ob_auto_sun = bpy.data.objects.new('AutoSun', light_auto_sun)
scene.collection.objects.link(ob_auto_sun)
ob_auto_sun.rotation_euler = (0.872665, 0.174533, 0.523599)
bpy.context.view_layer.update()
